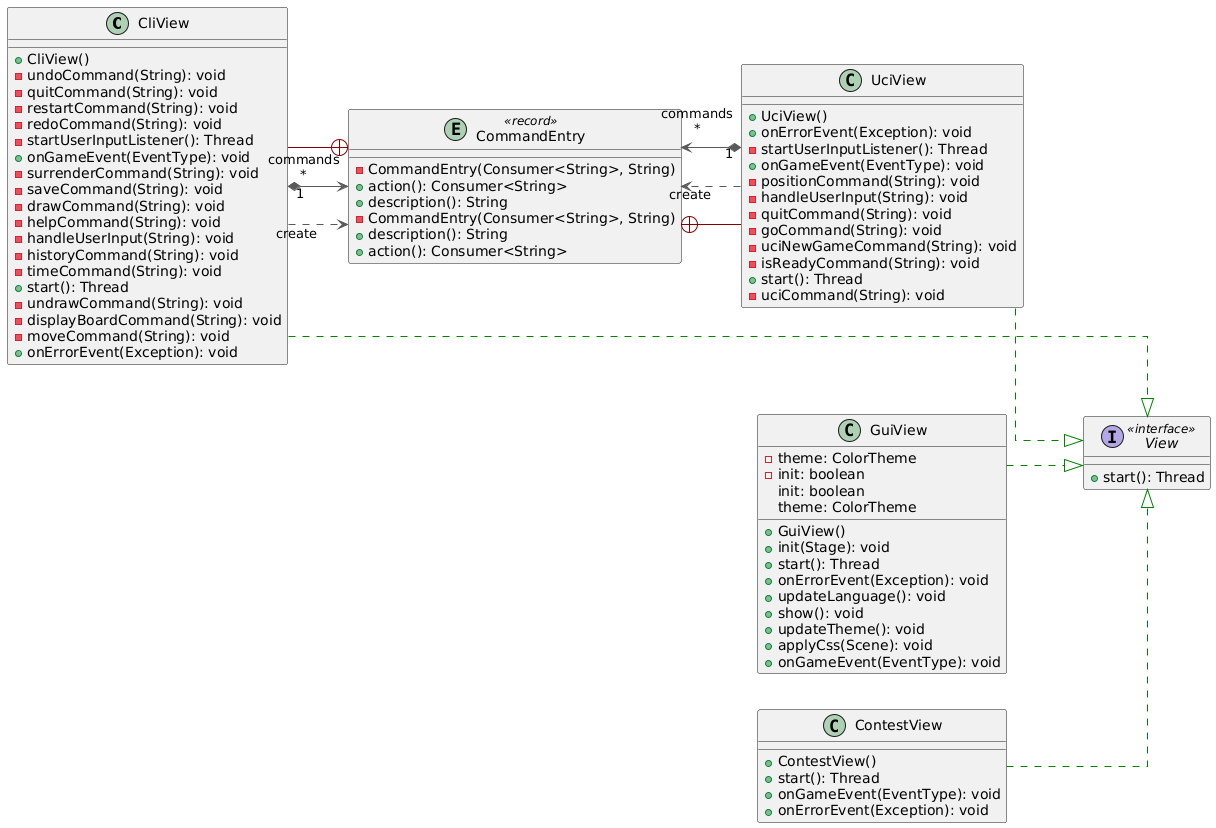

The diagram above was rendered by PlantUML. Its source (embedded in the PNG):
@startuml
left to right direction
skinparam linetype ortho

class CliView {
  + CliView()
  - undoCommand(String): void
  - quitCommand(String): void
  - restartCommand(String): void
  - redoCommand(String): void
  - startUserInputListener(): Thread
  + onGameEvent(EventType): void
  - surrenderCommand(String): void
  - saveCommand(String): void
  - drawCommand(String): void
  - helpCommand(String): void
  - handleUserInput(String): void
  - historyCommand(String): void
  - timeCommand(String): void
  + start(): Thread
  - undrawCommand(String): void
  - displayBoardCommand(String): void
  - moveCommand(String): void
  + onErrorEvent(Exception): void
}
entity CommandEntry << record >> {
  - CommandEntry(Consumer<String>, String)
  + action(): Consumer<String>
  + description(): String
}
entity CommandEntry << record >> {
  - CommandEntry(Consumer<String>, String)
  + description(): String
  + action(): Consumer<String>
}
class GuiView {
  + GuiView()
  - theme: ColorTheme
  - init: boolean
  + init(Stage): void
  + start(): Thread
  + onErrorEvent(Exception): void
  + updateLanguage(): void
  + show(): void
  + updateTheme(): void
  + applyCss(Scene): void
  + onGameEvent(EventType): void
   init: boolean
   theme: ColorTheme
}
class UciView {
  + UciView()
  + onErrorEvent(Exception): void
  - startUserInputListener(): Thread
  + onGameEvent(EventType): void
  - positionCommand(String): void
  - handleUserInput(String): void
  - quitCommand(String): void
  - goCommand(String): void
  - uciNewGameCommand(String): void
  - isReadyCommand(String): void
  + start(): Thread
  - uciCommand(String): void
}
class ContestView{
  + ContestView()
  + start(): Thread
  + onGameEvent(EventType): void
  + onErrorEvent(Exception): void
}
interface View << interface >> {
  + start(): Thread
}

CliView       -[#595959,dashed]->  CommandEntry : "«create»"
CliView      "1" *-[#595959,plain]-> "commands\n*" CommandEntry 
CliView       -[#008200,dashed]-^  View         
ContestView       -[#008200,dashed]-^  View         
CommandEntry  +-[#820000,plain]-  CliView      
CommandEntry  +-[#820000,plain]-  UciView      
GuiView       -[#008200,dashed]-^  View         
UciView       -[#595959,dashed]->  CommandEntry : "«create»"
UciView      "1" *-[#595959,plain]-> "commands\n*" CommandEntry 
UciView       -[#008200,dashed]-^  View
@enduml